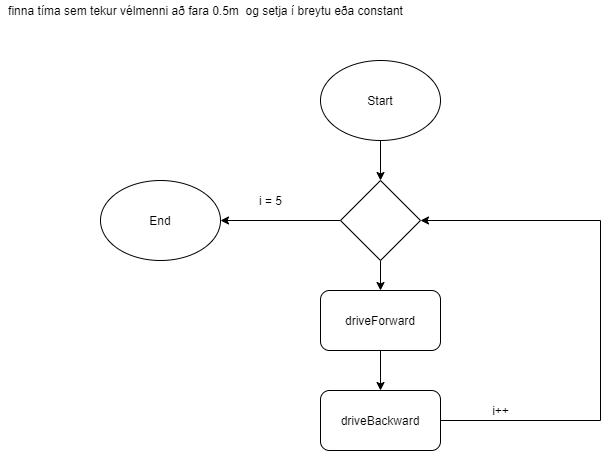

The diagram above was exported from draw.io. Its source (the exported page's mxGraphModel, read from the mxfile embedded in the PNG):
<mxGraphModel dx="1182" dy="764" grid="1" gridSize="10" guides="1" tooltips="1" connect="1" arrows="1" fold="1" page="1" pageScale="1" pageWidth="850" pageHeight="1100" math="0" shadow="0">
  <root>
    <mxCell id="0" />
    <mxCell id="1" parent="0" />
    <mxCell id="4KBCToqOdyTLNt9pnQV2-6" style="edgeStyle=orthogonalEdgeStyle;rounded=0;orthogonalLoop=1;jettySize=auto;html=1;exitX=0.5;exitY=1;exitDx=0;exitDy=0;entryX=0.5;entryY=0;entryDx=0;entryDy=0;" edge="1" parent="1" source="4KBCToqOdyTLNt9pnQV2-1" target="4KBCToqOdyTLNt9pnQV2-5">
      <mxGeometry relative="1" as="geometry" />
    </mxCell>
    <mxCell id="4KBCToqOdyTLNt9pnQV2-1" value="Start" style="ellipse;whiteSpace=wrap;html=1;" vertex="1" parent="1">
      <mxGeometry x="320" y="80" width="120" height="80" as="geometry" />
    </mxCell>
    <mxCell id="4KBCToqOdyTLNt9pnQV2-2" value="End" style="ellipse;whiteSpace=wrap;html=1;" vertex="1" parent="1">
      <mxGeometry x="100" y="200" width="120" height="80" as="geometry" />
    </mxCell>
    <mxCell id="4KBCToqOdyTLNt9pnQV2-8" style="edgeStyle=orthogonalEdgeStyle;rounded=0;orthogonalLoop=1;jettySize=auto;html=1;exitX=0.5;exitY=1;exitDx=0;exitDy=0;entryX=0.5;entryY=0;entryDx=0;entryDy=0;" edge="1" parent="1" source="4KBCToqOdyTLNt9pnQV2-3" target="4KBCToqOdyTLNt9pnQV2-4">
      <mxGeometry relative="1" as="geometry" />
    </mxCell>
    <mxCell id="4KBCToqOdyTLNt9pnQV2-3" value="driveForward" style="rounded=1;whiteSpace=wrap;html=1;" vertex="1" parent="1">
      <mxGeometry x="320" y="310" width="120" height="60" as="geometry" />
    </mxCell>
    <mxCell id="4KBCToqOdyTLNt9pnQV2-9" style="edgeStyle=orthogonalEdgeStyle;rounded=0;orthogonalLoop=1;jettySize=auto;html=1;exitX=1;exitY=0.5;exitDx=0;exitDy=0;entryX=1;entryY=0.5;entryDx=0;entryDy=0;" edge="1" parent="1" source="4KBCToqOdyTLNt9pnQV2-4" target="4KBCToqOdyTLNt9pnQV2-5">
      <mxGeometry relative="1" as="geometry">
        <Array as="points">
          <mxPoint x="600" y="440" />
          <mxPoint x="600" y="240" />
        </Array>
      </mxGeometry>
    </mxCell>
    <mxCell id="4KBCToqOdyTLNt9pnQV2-4" value="driveBackward" style="rounded=1;whiteSpace=wrap;html=1;" vertex="1" parent="1">
      <mxGeometry x="320" y="410" width="120" height="60" as="geometry" />
    </mxCell>
    <mxCell id="4KBCToqOdyTLNt9pnQV2-7" style="edgeStyle=orthogonalEdgeStyle;rounded=0;orthogonalLoop=1;jettySize=auto;html=1;exitX=0.5;exitY=1;exitDx=0;exitDy=0;entryX=0.5;entryY=0;entryDx=0;entryDy=0;" edge="1" parent="1" source="4KBCToqOdyTLNt9pnQV2-5" target="4KBCToqOdyTLNt9pnQV2-3">
      <mxGeometry relative="1" as="geometry" />
    </mxCell>
    <mxCell id="4KBCToqOdyTLNt9pnQV2-12" style="edgeStyle=orthogonalEdgeStyle;rounded=0;orthogonalLoop=1;jettySize=auto;html=1;exitX=0;exitY=0.5;exitDx=0;exitDy=0;entryX=1;entryY=0.5;entryDx=0;entryDy=0;" edge="1" parent="1" source="4KBCToqOdyTLNt9pnQV2-5" target="4KBCToqOdyTLNt9pnQV2-2">
      <mxGeometry relative="1" as="geometry" />
    </mxCell>
    <mxCell id="4KBCToqOdyTLNt9pnQV2-5" value="" style="rhombus;whiteSpace=wrap;html=1;" vertex="1" parent="1">
      <mxGeometry x="340" y="200" width="80" height="80" as="geometry" />
    </mxCell>
    <mxCell id="4KBCToqOdyTLNt9pnQV2-13" value="i = 5" style="text;html=1;align=center;verticalAlign=middle;resizable=0;points=[];autosize=1;" vertex="1" parent="1">
      <mxGeometry x="250" y="210" width="40" height="20" as="geometry" />
    </mxCell>
    <mxCell id="4KBCToqOdyTLNt9pnQV2-14" value="i++" style="text;html=1;align=center;verticalAlign=middle;resizable=0;points=[];autosize=1;" vertex="1" parent="1">
      <mxGeometry x="485" y="420" width="30" height="20" as="geometry" />
    </mxCell>
    <mxCell id="4KBCToqOdyTLNt9pnQV2-15" value="finna tíma sem tekur vélmenni að fara 0.5m&amp;nbsp; og setja í breytu eða constant" style="text;html=1;align=center;verticalAlign=middle;resizable=0;points=[];autosize=1;" vertex="1" parent="1">
      <mxGeometry y="20" width="410" height="20" as="geometry" />
    </mxCell>
  </root>
</mxGraphModel>